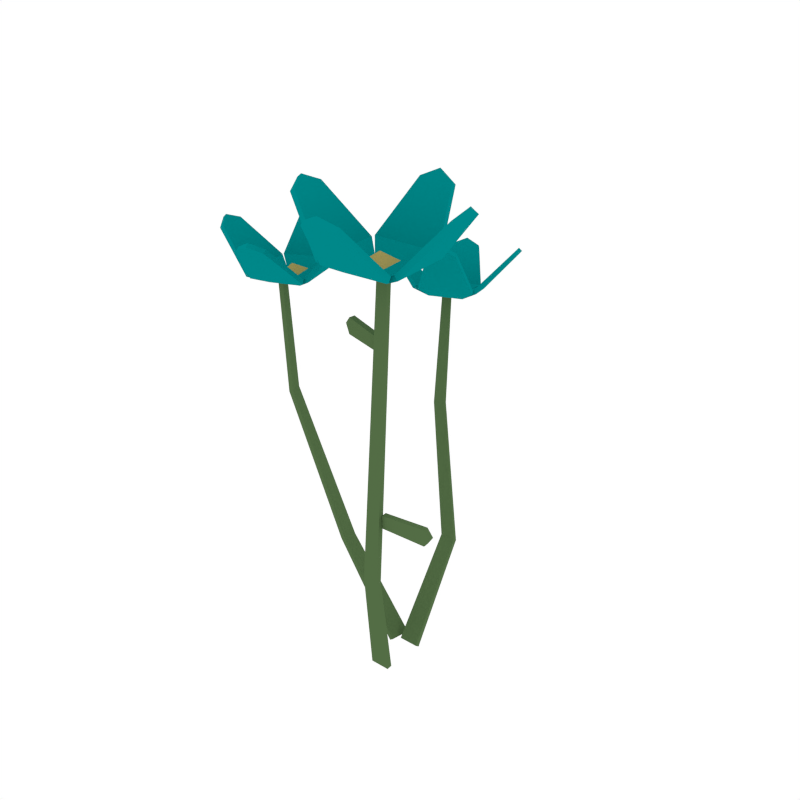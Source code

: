 # Source: Flowers.blend  (saved by Blender 2.79.0; exported with 4.5.12 LTS)
import bpy
from mathutils import Matrix  # noqa: F401  (used for matrix-valued properties, if any)

bpy.ops.wm.read_factory_settings(use_empty=True)
scene = bpy.context.scene
scene.name = 'Scene'

# ---- collections
col_collection_1 = bpy.data.collections.new('Collection 1'); scene.collection.children.link(col_collection_1)

# ---- materials (node trees are filled in below, after node groups)
mat_green = bpy.data.materials.new('Green')
mat_green.alpha_threshold = 0.0
mat_green.diffuse_color = (0.08744, 0.1523, 0.05986, 1.0)
mat_green.roughness = 0.5
mat_cyan = bpy.data.materials.new('Cyan')
mat_cyan.alpha_threshold = 0.0
mat_cyan.diffuse_color = (0.0, 0.2475, 0.2529, 1.0)
mat_cyan.roughness = 0.5
mat_yellow = bpy.data.materials.new('Yellow')
mat_yellow.alpha_threshold = 0.0
mat_yellow.diffuse_color = (0.448, 0.3547, 0.1126, 1.0)
mat_yellow.roughness = 0.5

# ---- material node trees

# ---- world
world_world = bpy.data.worlds.new('World'); scene.world = world_world
world_world.color = (1.0, 1.0, 1.0)
world_world.use_sun_shadow = False
world_world.sun_shadow_jitter_overblur = 0.0
world_world.cycles.sampling_method = 'NONE'
world_world.cycles.sample_map_resolution = 256

# ---- meshes
me_plane_029 = bpy.data.meshes.new('Plane.029')
me_plane_029.from_pydata([(-0.1601, 0.09492, 0.1638), (-0.1575, 0.1212, 0.1579), (-0.2431, 0.07111, 0.4262), (-0.2484, 0.09064, 0.4277), (-0.05004, 0.09502, -0.003356), (-0.04375, 0.1285, -0.003263), (-0.2469, 0.06283, 0.6318), (-0.2508, 0.0774, 0.633), (-0.2729, 0.09932, 0.6242), (-0.218, 0.1159, 0.6279), (-0.2959, 0.1198, 0.6364), (-0.2122, 0.143, 0.6421), (-0.3003, 0.175, 0.7045), (-0.2551, 0.1891, 0.7077), (-0.2815, 0.1897, 0.7164), (-0.2032, 0.05807, 0.6268), (-0.2571, 0.04498, 0.6232), (-0.1785, 0.03897, 0.6404), (-0.2706, 0.01737, 0.6343), (-0.1924, -0.02427, 0.7038), (-0.2383, -0.03558, 0.7008), (-0.2133, -0.03852, 0.7124), (-0.2008, 0.1413, 0.6427), (-0.1769, 0.04954, 0.6409), (-0.1436, 0.1302, 0.7121), (-0.1311, 0.08444, 0.7112), (-0.1298, 0.1098, 0.7224), (-0.2816, 0.01961, 0.6338), (-0.3004, 0.1125, 0.6359), (-0.346, 0.02942, 0.6968), (-0.3559, 0.07582, 0.6978), (-0.3598, 0.04985, 0.7069), (-0.1667, 0.09591, 0.1563), (-0.1641, 0.1222, 0.1505), (-0.2504, 0.06934, 0.4254), (-0.2556, 0.08886, 0.4269), (-0.05746, 0.09637, -0.009365), (-0.05116, 0.1298, -0.009273), (-0.2544, 0.06085, 0.6314), (-0.2583, 0.07543, 0.6325), (-0.272, 0.09831, 0.6318), (-0.2194, 0.1143, 0.6355), (-0.295, 0.115, 0.6425), (-0.2113, 0.1383, 0.6483), (-0.2987, 0.1686, 0.7087), (-0.2535, 0.1827, 0.7118), (-0.28, 0.1839, 0.7213), (-0.205, 0.05871, 0.6343), (-0.2569, 0.04608, 0.6309), (-0.1799, 0.0434, 0.6467), (-0.272, 0.02178, 0.6406), (-0.1941, -0.01809, 0.7083), (-0.2401, -0.0294, 0.7052), (-0.215, -0.03291, 0.7175), (-0.2058, 0.1398, 0.6486), (-0.1818, 0.04815, 0.6468), (-0.1501, 0.1284, 0.716), (-0.1376, 0.08261, 0.7151), (-0.1358, 0.1081, 0.7271), (-0.2775, 0.02036, 0.6403), (-0.2962, 0.1133, 0.6425), (-0.3399, 0.03058, 0.7015), (-0.3498, 0.07699, 0.7026), (-0.3543, 0.05091, 0.7124), (-0.2264, 0.1006, 0.6379), (-0.2592, 0.09079, 0.6356), (-0.2498, 0.05837, 0.635), (-0.2176, 0.0663, 0.6372), (-0.2392, 0.07865, 0.6499), (-0.06342, 0.2464, 0.1317), (-0.03701, 0.2484, 0.1318), (-0.1525, 0.3331, 0.334), (-0.1342, 0.3419, 0.3348), (-0.03909, 0.1034, 0.0001716), (-0.005083, 0.1034, 0.0001716), (-0.1726, 0.3787, 0.5312), (-0.159, 0.3854, 0.5318), (-0.1409, 0.4091, 0.5191), (-0.1151, 0.3599, 0.5337), (-0.1255, 0.4373, 0.527), (-0.08813, 0.3619, 0.5492), (-0.07528, 0.4646, 0.5937), (-0.05362, 0.4241, 0.6057), (-0.05804, 0.4513, 0.6092), (-0.1693, 0.3347, 0.5347), (-0.1915, 0.3837, 0.5205), (-0.1843, 0.31, 0.5527), (-0.2216, 0.3938, 0.5284), (-0.2521, 0.3238, 0.6113), (-0.2712, 0.3655, 0.5992), (-0.2702, 0.343, 0.6154), (-0.08785, 0.3507, 0.552), (-0.1737, 0.3105, 0.5536), (-0.09196, 0.3065, 0.631), (-0.1347, 0.2859, 0.6319), (-0.1101, 0.2914, 0.6435), (-0.2213, 0.4047, 0.5258), (-0.1334, 0.4402, 0.5255), (-0.2261, 0.4805, 0.5752), (-0.1823, 0.4988, 0.5749), (-0.2089, 0.4995, 0.5827), (-0.06361, 0.253, 0.1259), (-0.03718, 0.255, 0.126), (-0.1555, 0.3398, 0.3316), (-0.1373, 0.3487, 0.3324), (-0.03909, 0.1109, -0.005828), (-0.005083, 0.1109, -0.005828), (-0.1758, 0.3856, 0.5293), (-0.1622, 0.3922, 0.5299), (-0.1421, 0.4095, 0.5268), (-0.1173, 0.3623, 0.5409), (-0.1303, 0.4367, 0.5331), (-0.09288, 0.3613, 0.5553), (-0.08146, 0.4626, 0.598), (-0.0598, 0.4221, 0.6101), (-0.06379, 0.4497, 0.6142), (-0.1693, 0.338, 0.5418), (-0.1907, 0.3851, 0.5282), (-0.1805, 0.3134, 0.5586), (-0.2178, 0.3972, 0.5344), (-0.2465, 0.3275, 0.6154), (-0.2656, 0.3692, 0.6033), (-0.2652, 0.3466, 0.6202), (-0.0904, 0.3563, 0.5567), (-0.1762, 0.3161, 0.5584), (-0.0951, 0.3132, 0.6335), (-0.1379, 0.2926, 0.6344), (-0.1131, 0.2978, 0.6469), (-0.2201, 0.4021, 0.533), (-0.1322, 0.4376, 0.5328), (-0.2241, 0.4757, 0.581), (-0.1803, 0.494, 0.5808), (-0.2072, 0.4954, 0.5891), (-0.1322, 0.367, 0.5417), (-0.1474, 0.3964, 0.533), (-0.1776, 0.3813, 0.5337), (-0.1642, 0.3521, 0.5423), (-0.1565, 0.3776, 0.5507), (-0.03862, 0.01047, 0.1798), (-0.01115, 0.01047, 0.1798), (-0.03909, 0.02826, -0.001368), (-0.005083, 0.02826, -0.001368), (-0.0342, 0.04506, 0.7125), (-0.01565, 0.04632, 0.7136), (0.0157, 0.06877, 0.7034), (0.02313, -0.001571, 0.7034), (0.04608, 0.09089, 0.7192), (0.05499, -0.0159, 0.7192), (0.1158, 0.07826, 0.8008), (0.1225, 0.02022, 0.8008), (0.1296, 0.05122, 0.8134), (-0.05019, -0.006219, 0.7034), (-0.05366, 0.0622, 0.7034), (-0.07857, -0.0327, 0.7192), (-0.0836, 0.08388, 0.7192), (-0.15, -0.006466, 0.8008), (-0.1531, 0.05187, 0.8008), (-0.1621, 0.02135, 0.8134), (0.05027, -0.02932, 0.7192), (-0.06616, -0.0371, 0.7192), (0.02573, -0.1013, 0.8008), (-0.03252, -0.1059, 0.8008), (-0.001796, -0.1141, 0.8134), (-0.07836, 0.09673, 0.7192), (0.03833, 0.098, 0.7192), (-0.04983, 0.1673, 0.8008), (0.008577, 0.1685, 0.8008), (-0.02163, 0.1785, 0.8134), (-0.1074, 0.06413, 0.5982), (-0.1108, 0.06696, 0.5687), (-0.1184, 0.06838, 0.5849), (-0.02833, 0.04548, 0.5881), (-0.03074, 0.04786, 0.5645), (-0.03876, 0.02008, 0.1797), (-0.01129, 0.02008, 0.1797), (-0.03909, 0.03783, -0.000428), (-0.005083, 0.03783, -0.000428), (-0.03486, 0.05465, 0.7126), (-0.01631, 0.05591, 0.7137), (0.01449, 0.06727, 0.7128), (0.02175, -0.0001784, 0.7128), (0.04029, 0.09035, 0.7269), (0.04928, -0.01643, 0.7269), (0.1079, 0.07738, 0.8061), (0.1145, 0.01934, 0.8061), (0.1223, 0.05039, 0.8196), (-0.04878, -0.004795, 0.7128), (-0.05217, 0.06103, 0.7128), (-0.0727, -0.03244, 0.7268), (-0.07775, 0.08414, 0.7268), (-0.142, -0.00607, 0.8061), (-0.1451, 0.05227, 0.8061), (-0.1548, 0.02175, 0.8196), (0.04988, -0.02348, 0.7268), (-0.06654, -0.03133, 0.7269), (0.02514, -0.09333, 0.8061), (-0.0331, -0.09785, 0.8061), (-0.002364, -0.1068, 0.8196), (-0.07824, 0.09101, 0.7269), (0.03845, 0.09225, 0.7269), (-0.04969, 0.1592, 0.8061), (0.008714, 0.1605, 0.8061), (-0.02148, 0.1712, 0.8196), (0.006857, 0.01129, 0.7169), (0.002556, 0.05323, 0.7169), (-0.03882, 0.04937, 0.7168), (-0.03661, 0.008482, 0.7169), (-0.01632, 0.03077, 0.7335), (-0.1051, 0.07343, 0.5989), (-0.1084, 0.07625, 0.5694), (-0.1161, 0.07768, 0.5855), (-0.02598, 0.05478, 0.5888), (-0.0284, 0.05716, 0.5652), (0.0706, 0.02705, 0.2802), (0.07054, 0.02615, 0.31), (0.08037, 0.02749, 0.2951), (-0.01125, 0.02497, 0.2793), (-0.01153, 0.02442, 0.3031), (0.07029, 0.03665, 0.2805), (0.07023, 0.03575, 0.3103), (0.08006, 0.03709, 0.2953), (-0.01156, 0.03457, 0.2796), (-0.01184, 0.03403, 0.3034)], [], [(0, 1, 3, 2), (1, 0, 4, 5), (2, 3, 7, 6), (9, 8, 10, 11), (18, 17, 19, 20), (13, 12, 14), (16, 15, 17, 18), (23, 22, 24, 25), (20, 19, 21), (15, 9, 22, 23), (28, 27, 29, 30), (25, 24, 26), (8, 16, 27, 28), (43, 45, 44, 42), (30, 29, 31), (32, 34, 35, 33), (33, 37, 36, 32), (34, 38, 39, 35), (41, 43, 42, 40), (50, 52, 51, 49), (45, 46, 44), (48, 50, 49, 47), (55, 57, 56, 54), (52, 53, 51), (47, 55, 54, 41), (60, 62, 61, 59), (57, 58, 56), (40, 60, 59, 48), (11, 13, 45, 43), (62, 63, 61), (47, 67, 66, 48), (40, 65, 64, 41), (48, 66, 65, 40), (41, 64, 67, 47), (64, 68, 67), (66, 68, 65), (65, 68, 64), (67, 68, 66), (0, 2, 34, 32), (3, 1, 33, 35), (1, 5, 37, 33), (4, 0, 32, 36), (6, 7, 39, 38), (2, 6, 38, 34), (7, 3, 35, 39), (9, 11, 43, 41), (10, 8, 40, 42), (12, 10, 42, 44), (18, 20, 52, 50), (14, 12, 44, 46), (13, 14, 46, 45), (16, 18, 50, 48), (17, 15, 47, 49), (19, 17, 49, 51), (23, 25, 57, 55), (21, 19, 51, 53), (20, 21, 53, 52), (22, 9, 41, 54), (24, 22, 54, 56), (28, 30, 62, 60), (26, 24, 56, 58), (25, 26, 58, 57), (27, 16, 48, 59), (15, 23, 55, 47), (29, 27, 59, 61), (80, 79, 81, 82), (31, 29, 61, 63), (30, 31, 63, 62), (8, 28, 60, 40), (69, 70, 72, 71), (70, 69, 73, 74), (71, 72, 76, 75), (78, 77, 79, 80), (87, 86, 88, 89), (82, 81, 83), (85, 84, 86, 87), (92, 91, 93, 94), (89, 88, 90), (84, 78, 91, 92), (97, 96, 98, 99), (94, 93, 95), (77, 85, 96, 97), (112, 114, 113, 111), (99, 98, 100), (101, 103, 104, 102), (102, 106, 105, 101), (103, 107, 108, 104), (110, 112, 111, 109), (119, 121, 120, 118), (114, 115, 113), (117, 119, 118, 116), (124, 126, 125, 123), (121, 122, 120), (116, 124, 123, 110), (129, 131, 130, 128), (126, 127, 125), (109, 129, 128, 117), (80, 82, 114, 112), (131, 132, 130), (116, 136, 135, 117), (109, 134, 133, 110), (117, 135, 134, 109), (110, 133, 136, 116), (133, 137, 136), (135, 137, 134), (134, 137, 133), (136, 137, 135), (69, 71, 103, 101), (72, 70, 102, 104), (70, 74, 106, 102), (73, 69, 101, 105), (75, 76, 108, 107), (71, 75, 107, 103), (76, 72, 104, 108), (78, 80, 112, 110), (79, 77, 109, 111), (81, 79, 111, 113), (87, 89, 121, 119), (83, 81, 113, 115), (82, 83, 115, 114), (85, 87, 119, 117), (86, 84, 116, 118), (88, 86, 118, 120), (92, 94, 126, 124), (90, 88, 120, 122), (89, 90, 122, 121), (91, 78, 110, 123), (93, 91, 123, 125), (97, 99, 131, 129), (95, 93, 125, 127), (94, 95, 127, 126), (96, 85, 117, 128), (84, 92, 124, 116), (98, 96, 128, 130), (100, 98, 130, 132), (99, 100, 132, 131), (77, 97, 129, 109), (173, 177, 178, 174), (139, 138, 140, 141), (145, 144, 146, 147), (154, 153, 155, 156), (149, 148, 150), (152, 151, 153, 154), (159, 158, 160, 161), (156, 155, 157), (151, 145, 158, 159), (164, 163, 165, 166), (161, 160, 162), (144, 152, 163, 164), (182, 184, 183, 181), (166, 165, 167), (145, 151, 152, 144), (168, 170, 169, 172, 171), (138, 142, 177, 173), (174, 176, 175, 173), (180, 182, 181, 179), (189, 191, 190, 188), (184, 185, 183), (187, 189, 188, 186), (194, 196, 195, 193), (191, 192, 190), (186, 194, 193, 180), (199, 201, 200, 198), (196, 197, 195), (179, 199, 198, 187), (147, 149, 184, 182), (201, 202, 200), (186, 206, 205, 187), (179, 204, 203, 180), (187, 205, 204, 179), (180, 203, 206, 186), (203, 207, 206), (205, 207, 204), (204, 207, 203), (206, 207, 205), (208, 211, 212, 209, 210), (143, 139, 174, 178), (139, 141, 176, 174), (140, 138, 173, 175), (142, 143, 178, 177), (145, 147, 182, 180), (146, 144, 179, 181), (148, 146, 181, 183), (154, 156, 191, 189), (150, 148, 183, 185), (149, 150, 185, 184), (152, 154, 189, 187), (153, 151, 186, 188), (155, 153, 188, 190), (159, 161, 196, 194), (157, 155, 190, 192), (156, 157, 192, 191), (158, 145, 180, 193), (160, 158, 193, 195), (164, 166, 201, 199), (162, 160, 195, 197), (161, 162, 197, 196), (163, 152, 187, 198), (151, 159, 194, 186), (165, 163, 198, 200), (167, 165, 200, 202), (166, 167, 202, 201), (144, 164, 199, 179), (170, 168, 208, 210), (169, 170, 210, 209), (139, 143, 142, 138), (172, 169, 209, 212), (171, 172, 212, 211), (213, 215, 214, 217, 216), (218, 221, 222, 219, 220), (215, 213, 218, 220), (214, 215, 220, 219), (168, 171, 211, 208), (217, 214, 219, 222), (216, 217, 222, 221), (147, 146, 148, 149), (11, 10, 12, 13), (213, 216, 221, 218), (78, 84, 85, 77), (9, 15, 16, 8)])
me_plane_029.polygons.foreach_set('material_index', [0, 0, 0, 1, 1, 1, 1, 1, 1, 1, 1, 1, 1, 1, 1, 0, 0, 0, 1, 1, 1, 1, 1, 1, 1, 1, 1, 1, 1, 1, 1, 1, 1, 1, 2, 2, 2, 2, 0, 0, 0, 0, 0, 0, 0, 1, 1, 1, 1, 1, 1, 1, 1, 1, 1, 1, 1, 1, 1, 1, 1, 1, 1, 1, 1, 1, 1, 1, 1, 0, 0, 0, 1, 1, 1, 1, 1, 1, 1, 1, 1, 1, 1, 1, 0, 0, 0, 1, 1, 1, 1, 1, 1, 1, 1, 1, 1, 1, 1, 1, 1, 1, 1, 2, 2, 2, 2, 0, 0, 0, 0, 0, 0, 0, 1, 1, 1, 1, 1, 1, 1, 1, 1, 1, 1, 1, 1, 1, 1, 1, 1, 1, 1, 1, 1, 1, 1, 0, 0, 1, 1, 1, 1, 1, 1, 1, 1, 1, 1, 1, 1, 1, 0, 0, 0, 1, 1, 1, 1, 1, 1, 1, 1, 1, 1, 1, 1, 1, 1, 1, 1, 2, 2, 2, 2, 0, 0, 0, 0, 0, 1, 1, 1, 1, 1, 1, 1, 1, 1, 1, 1, 1, 1, 1, 1, 1, 1, 1, 1, 1, 1, 1, 1, 0, 0, 0, 0, 0, 0, 0, 0, 0, 0, 0, 0, 1, 1, 0, 1, 1])
me_plane_029.materials.append(mat_green)
me_plane_029.materials.append(mat_cyan)
me_plane_029.materials.append(mat_yellow)
me_plane_029.use_remesh_preserve_volume = False
me_plane_029.use_remesh_preserve_attributes = False
me_plane_029.use_mirror_vertex_groups = False
me_plane_029.update()

# ---- objects
ob_flowers = bpy.data.objects.new('Flowers', me_plane_029)

# ---- transforms, parenting, visibility, modifiers, constraints
ob_flowers.location = (0.0, 0.0, 0.0)
ob_flowers.lineart.crease_threshold = 0.0
_vg = ob_flowers.vertex_groups.new(name='Group')

# ---- collection membership
col_collection_1.objects.link(ob_flowers)

# ---- scene / render settings (as saved in the file)
scene.frame_start = 1; scene.frame_end = 250; scene.frame_set(0)
scene.render.engine = 'CYCLES'
scene.render.resolution_x = 1000
scene.render.resolution_y = 1000
scene.render.dither_intensity = 0.0
scene.cycles.samples = 200
scene.cycles.sampling_pattern = 'TABULATED_SOBOL'
scene.cycles.light_sampling_threshold = 0.0
scene.cycles.use_adaptive_sampling = False
scene.cycles.use_light_tree = False
scene.cycles.caustics_reflective = False
scene.cycles.caustics_refractive = False
scene.cycles.blur_glossy = 0.0
scene.cycles.max_bounces = 2
scene.cycles.pixel_filter_type = 'GAUSSIAN'
scene.cycles.sample_clamp_indirect = 0.0
scene.view_settings.view_transform = 'Standard'
bpy.context.view_layer.update()

# ---- added for rendering (the .blend has no active camera): camera
cam_auto = bpy.data.cameras.new('AutoCamera')
cam_auto.lens = 50.0
cam_auto.sensor_width = 36.0
cam_auto.clip_end = 1000.0
ob_auto_camera = bpy.data.objects.new('AutoCamera', cam_auto)
scene.collection.objects.link(ob_auto_camera)
ob_auto_camera.location = (0.941174, -1.07483, 1.25013)
ob_auto_camera.rotation_euler = (1.09748, -7.21219e-08, 0.694738)
scene.camera = ob_auto_camera
bpy.context.view_layer.update()
